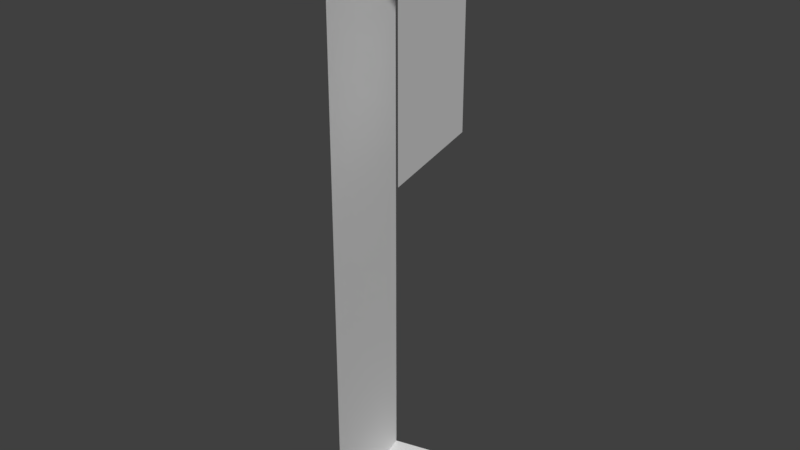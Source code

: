 # Source: Bridge30_Lateral9.blend  (saved by Blender 2.78.0; exported with 4.5.12 LTS)
import bpy
from mathutils import Matrix  # noqa: F401  (used for matrix-valued properties, if any)

bpy.ops.wm.read_factory_settings(use_empty=True)
scene = bpy.context.scene
scene.name = 'Scene'

# ---- collections
col_collection_1 = bpy.data.collections.new('Collection 1'); scene.collection.children.link(col_collection_1)

# ---- materials (node trees are filled in below, after node groups)
mat_material_001 = bpy.data.materials.new('Material.001')
mat_material_001.alpha_threshold = 0.0
mat_material_001.use_transparent_shadow = False
mat_material_001.roughness = 0.5

# ---- material node trees

# ---- world
world_world = bpy.data.worlds.new('World'); scene.world = world_world
world_world.color = (0.05088, 0.05088, 0.05088)
world_world.use_sun_shadow = False
world_world.sun_shadow_jitter_overblur = 0.0
world_world.cycles.sampling_method = 'MANUAL'

# ---- meshes
me_cube_001 = bpy.data.meshes.new('Cube.001')
me_cube_001.from_pydata([(-0.2729, 4.18, 0.9199), (-0.4363, 4.158, 0.9199), (-0.2729, 4.18, 1.729e-06), (-0.4363, 4.158, 1.477), (-0.2729, 4.18, 1.477), (-0.4363, 4.158, 0.4106), (-0.4363, 4.158, 1.729e-06), (-0.5094, 4.455, 1.729e-06), (-0.5094, 4.455, 0.4106), (-0.3502, 4.498, 1.477), (-0.5094, 4.455, 1.477), (-0.3502, 4.498, 1.729e-06), (-0.5094, 4.455, 0.9199), (-0.3502, 4.498, 0.9199)], [], [(10, 12, 1, 3), (4, 0, 13, 9), (3, 4, 9, 10), (2, 6, 7, 11), (6, 5, 8, 7), (5, 1, 12, 8)])
me_cube_001.materials.append(mat_material_001)
me_cube_001.use_remesh_preserve_volume = False
me_cube_001.use_remesh_preserve_attributes = False
me_cube_001.use_mirror_vertex_groups = False
me_cube_001.update()

# ---- objects
ob_cube = bpy.data.objects.new('Cube', me_cube_001)

# ---- transforms, parenting, visibility, modifiers, constraints
ob_cube.location = (0.0, 0.0, 0.0)
ob_cube.lineart.crease_threshold = 0.0
_vg = ob_cube.vertex_groups.new(name='Group')

# ---- collection membership
col_collection_1.objects.link(ob_cube)

# ---- scene / render settings (as saved in the file)
scene.frame_start = 1; scene.frame_end = 250; scene.frame_set(0)
scene.render.engine = 'BLENDER_EEVEE_NEXT'
scene.render.resolution_percentage = 50
scene.render.dither_intensity = 0.0
scene.cycles.use_denoising = False
scene.cycles.samples = 128
scene.cycles.sampling_pattern = 'TABULATED_SOBOL'
scene.cycles.light_sampling_threshold = 0.0
scene.cycles.use_adaptive_sampling = False
scene.cycles.use_light_tree = False
scene.cycles.blur_glossy = 0.0
scene.cycles.sample_clamp_indirect = 0.0
scene.view_settings.view_transform = 'Standard'
bpy.context.view_layer.update()

# ---- added for rendering (the .blend has no active camera and no usable light): camera, sun
cam_auto = bpy.data.cameras.new('AutoCamera')
cam_auto.lens = 50.0
cam_auto.sensor_width = 36.0
cam_auto.clip_end = 1000.0
ob_auto_camera = bpy.data.objects.new('AutoCamera', cam_auto)
scene.collection.objects.link(ob_auto_camera)
ob_auto_camera.location = (1.02761, 2.62558, 1.87331)
ob_auto_camera.rotation_euler = (1.09748, -7.21219e-08, 0.694738)
scene.camera = ob_auto_camera
light_auto_sun = bpy.data.lights.new('AutoSun', 'SUN')
light_auto_sun.energy = 3.0
light_auto_sun.angle = 0.0523599
ob_auto_sun = bpy.data.objects.new('AutoSun', light_auto_sun)
scene.collection.objects.link(ob_auto_sun)
ob_auto_sun.rotation_euler = (0.872665, 0.174533, 0.523599)
bpy.context.view_layer.update()
